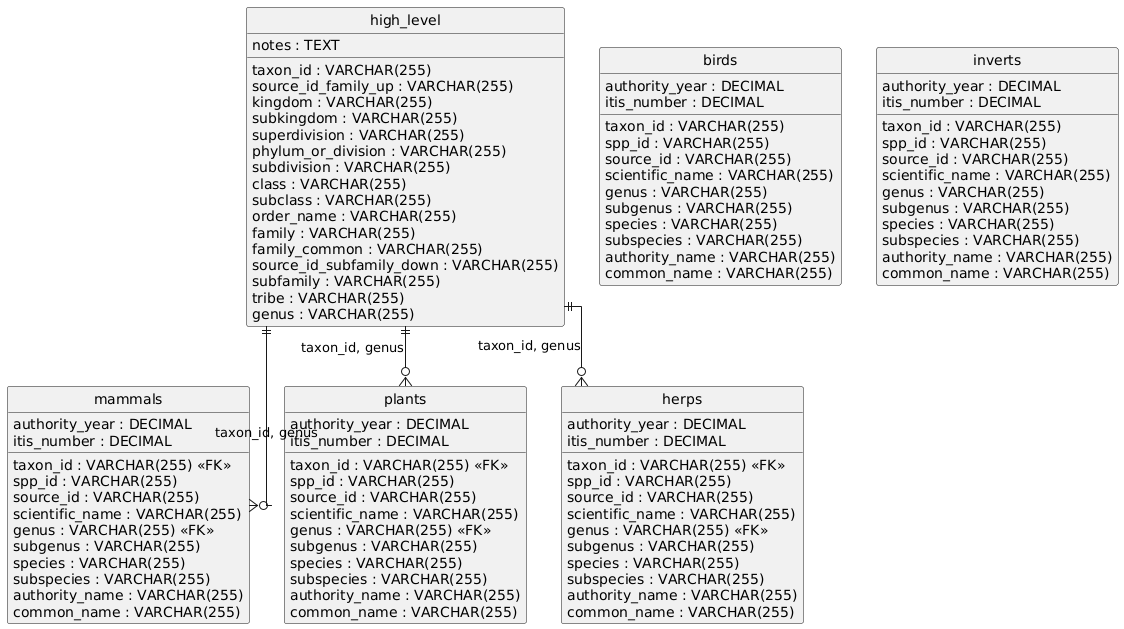

The diagram above was rendered by PlantUML. Its source (embedded in the PNG):
@startuml
hide circle
skinparam linetype ortho

entity "high_level" as high_level {
  taxon_id : VARCHAR(255)
  source_id_family_up : VARCHAR(255)
  kingdom : VARCHAR(255)
  subkingdom : VARCHAR(255)
  superdivision : VARCHAR(255)
  phylum_or_division : VARCHAR(255)
  subdivision : VARCHAR(255)
  class : VARCHAR(255)
  subclass : VARCHAR(255)
  order_name : VARCHAR(255)
  family : VARCHAR(255)
  family_common : VARCHAR(255)
  source_id_subfamily_down : VARCHAR(255)
  subfamily : VARCHAR(255)
  tribe : VARCHAR(255)
  genus : VARCHAR(255)
  notes : TEXT
}

entity "mammals" as mammals {
  taxon_id : VARCHAR(255) <<FK>>
  spp_id : VARCHAR(255)
  source_id : VARCHAR(255)
  scientific_name : VARCHAR(255)
  genus : VARCHAR(255) <<FK>>
  subgenus : VARCHAR(255)
  species : VARCHAR(255)
  subspecies : VARCHAR(255)
  authority_name : VARCHAR(255)
  authority_year : DECIMAL
  itis_number : DECIMAL
  common_name : VARCHAR(255)
}

entity "birds" as birds {
  taxon_id : VARCHAR(255)
  spp_id : VARCHAR(255)
  source_id : VARCHAR(255)
  scientific_name : VARCHAR(255)
  genus : VARCHAR(255)
  subgenus : VARCHAR(255)
  species : VARCHAR(255)
  subspecies : VARCHAR(255)
  authority_name : VARCHAR(255)
  authority_year : DECIMAL
  itis_number : DECIMAL
  common_name : VARCHAR(255)
}

entity "inverts" as inverts {
  taxon_id : VARCHAR(255)
  spp_id : VARCHAR(255)
  source_id : VARCHAR(255)
  scientific_name : VARCHAR(255)
  genus : VARCHAR(255)
  subgenus : VARCHAR(255)
  species : VARCHAR(255)
  subspecies : VARCHAR(255)
  authority_name : VARCHAR(255)
  authority_year : DECIMAL
  itis_number : DECIMAL
  common_name : VARCHAR(255)
}

entity "plants" as plants {
  taxon_id : VARCHAR(255) <<FK>>
  spp_id : VARCHAR(255)
  source_id : VARCHAR(255)
  scientific_name : VARCHAR(255)
  genus : VARCHAR(255) <<FK>>
  subgenus : VARCHAR(255)
  species : VARCHAR(255)
  subspecies : VARCHAR(255)
  authority_name : VARCHAR(255)
  authority_year : DECIMAL
  itis_number : DECIMAL
  common_name : VARCHAR(255)
}

entity "herps" as herps {
  taxon_id : VARCHAR(255) <<FK>>
  spp_id : VARCHAR(255)
  source_id : VARCHAR(255)
  scientific_name : VARCHAR(255)
  genus : VARCHAR(255) <<FK>>
  subgenus : VARCHAR(255)
  species : VARCHAR(255)
  subspecies : VARCHAR(255)
  authority_name : VARCHAR(255)
  authority_year : DECIMAL
  itis_number : DECIMAL
  common_name : VARCHAR(255)
}

high_level ||--o{ mammals : "taxon_id, genus"
high_level ||--o{ plants : "taxon_id, genus"
high_level ||--o{ herps : "taxon_id, genus"
@enduml